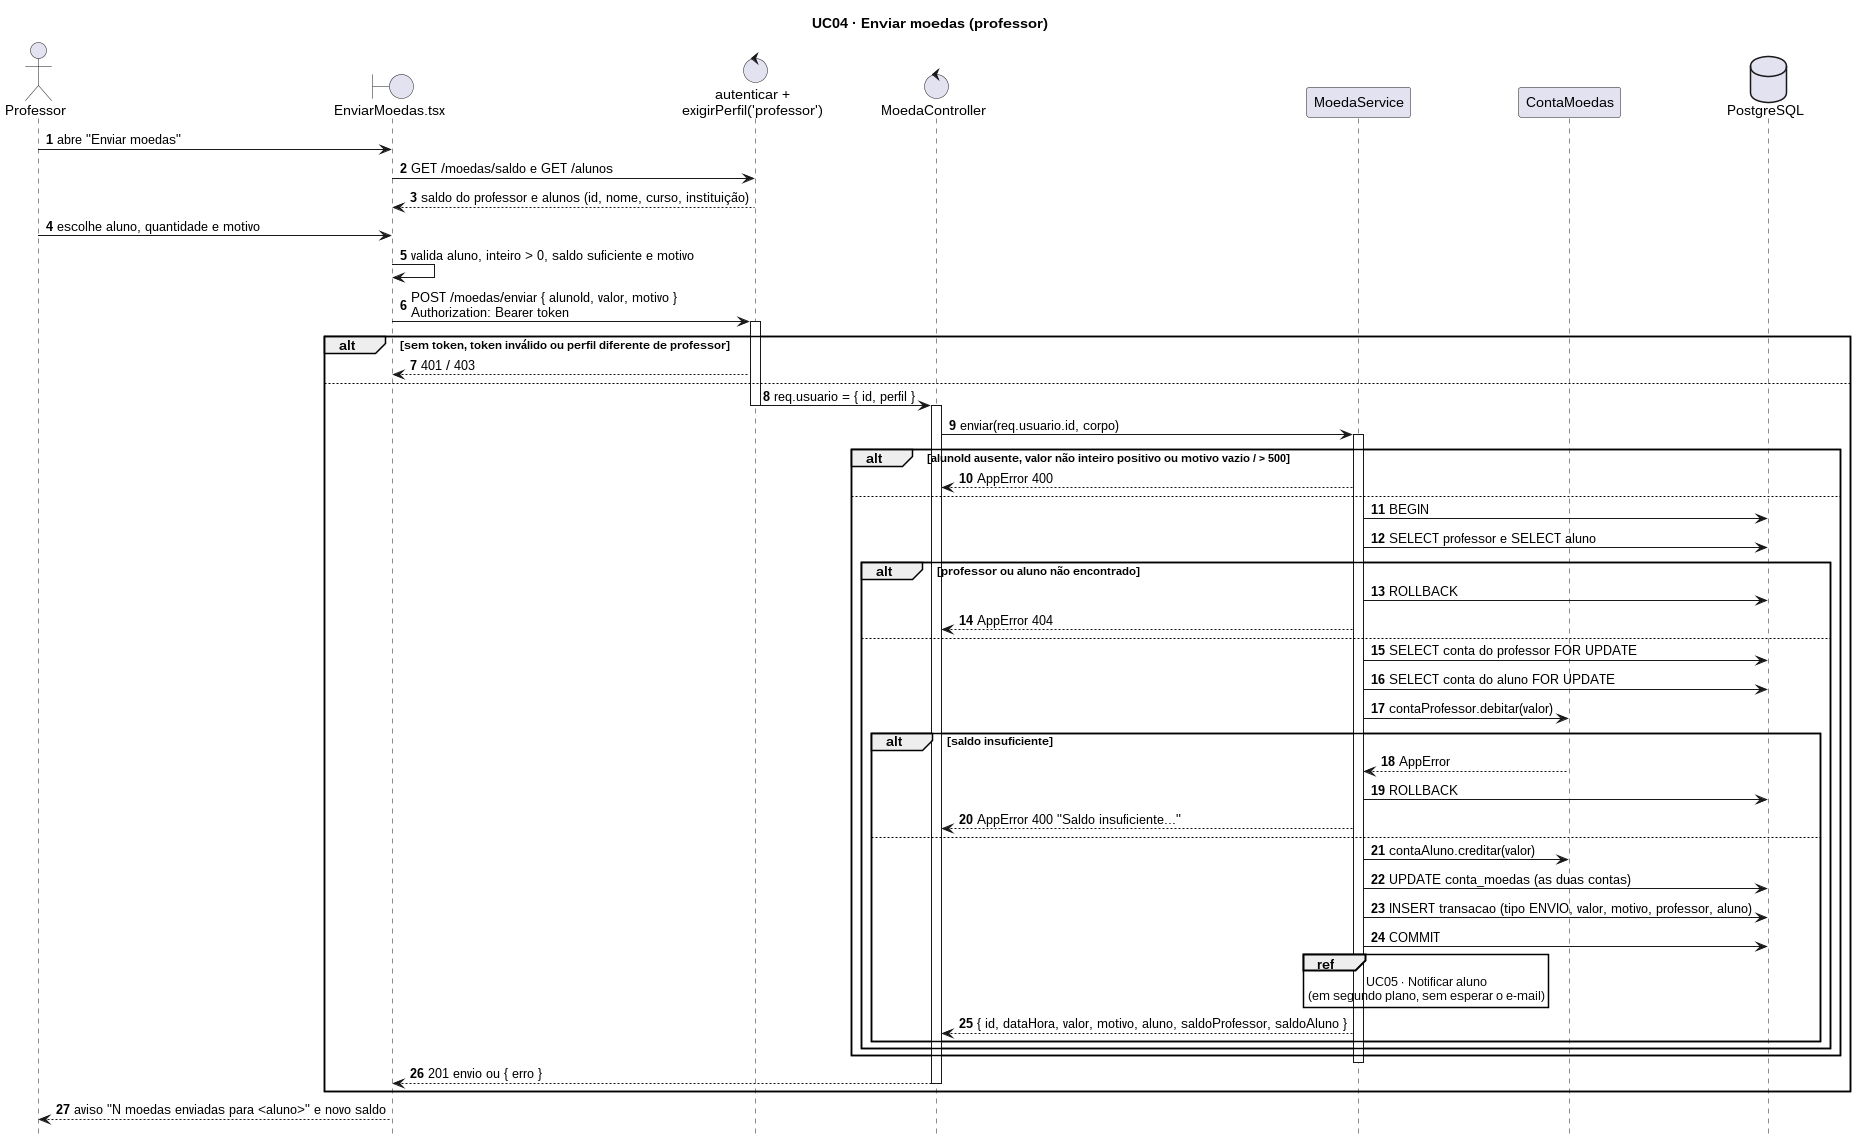

The diagram above was rendered by PlantUML. Its source (embedded in the PNG):
@startuml
title UC04 · Enviar moedas (professor)
autonumber
hide footbox
skinparam responseMessageBelowArrow true

actor Professor as P
boundary "EnviarMoedas.tsx" as Tela
control "autenticar +\nexigirPerfil('professor')" as Mw
control "MoedaController" as Ctrl
participant "MoedaService" as Serv
participant "ContaMoedas" as Conta
database "PostgreSQL" as BD

P -> Tela : abre "Enviar moedas"
Tela -> Mw : GET /moedas/saldo e GET /alunos
Mw --> Tela : saldo do professor e alunos (id, nome, curso, instituição)
P -> Tela : escolhe aluno, quantidade e motivo
Tela -> Tela : valida aluno, inteiro > 0, saldo suficiente e motivo
Tela -> Mw : POST /moedas/enviar { alunoId, valor, motivo }\nAuthorization: Bearer token
activate Mw
alt sem token, token inválido ou perfil diferente de professor
  Mw --> Tela : 401 / 403
else
  Mw -> Ctrl : req.usuario = { id, perfil }
  deactivate Mw
  activate Ctrl
  Ctrl -> Serv : enviar(req.usuario.id, corpo)
  activate Serv
  alt alunoId ausente, valor não inteiro positivo ou motivo vazio / > 500
    Serv --> Ctrl : AppError 400
  else
    Serv -> BD : BEGIN
    Serv -> BD : SELECT professor e SELECT aluno
    alt professor ou aluno não encontrado
      Serv -> BD : ROLLBACK
      Serv --> Ctrl : AppError 404
    else
      Serv -> BD : SELECT conta do professor FOR UPDATE
      Serv -> BD : SELECT conta do aluno FOR UPDATE
      Serv -> Conta : contaProfessor.debitar(valor)
      alt saldo insuficiente
        Conta --> Serv : AppError
        Serv -> BD : ROLLBACK
        Serv --> Ctrl : AppError 400 "Saldo insuficiente..."
      else
        Serv -> Conta : contaAluno.creditar(valor)
        Serv -> BD : UPDATE conta_moedas (as duas contas)
        Serv -> BD : INSERT transacao (tipo ENVIO, valor, motivo, professor, aluno)
        Serv -> BD : COMMIT
        ref over Serv : UC05 · Notificar aluno\n(em segundo plano, sem esperar o e-mail)
        Serv --> Ctrl : { id, dataHora, valor, motivo, aluno, saldoProfessor, saldoAluno }
      end
    end
  end
  deactivate Serv
  Ctrl --> Tela : 201 envio ou { erro }
  deactivate Ctrl
end
Tela --> P : aviso "N moedas enviadas para <aluno>" e novo saldo
@enduml